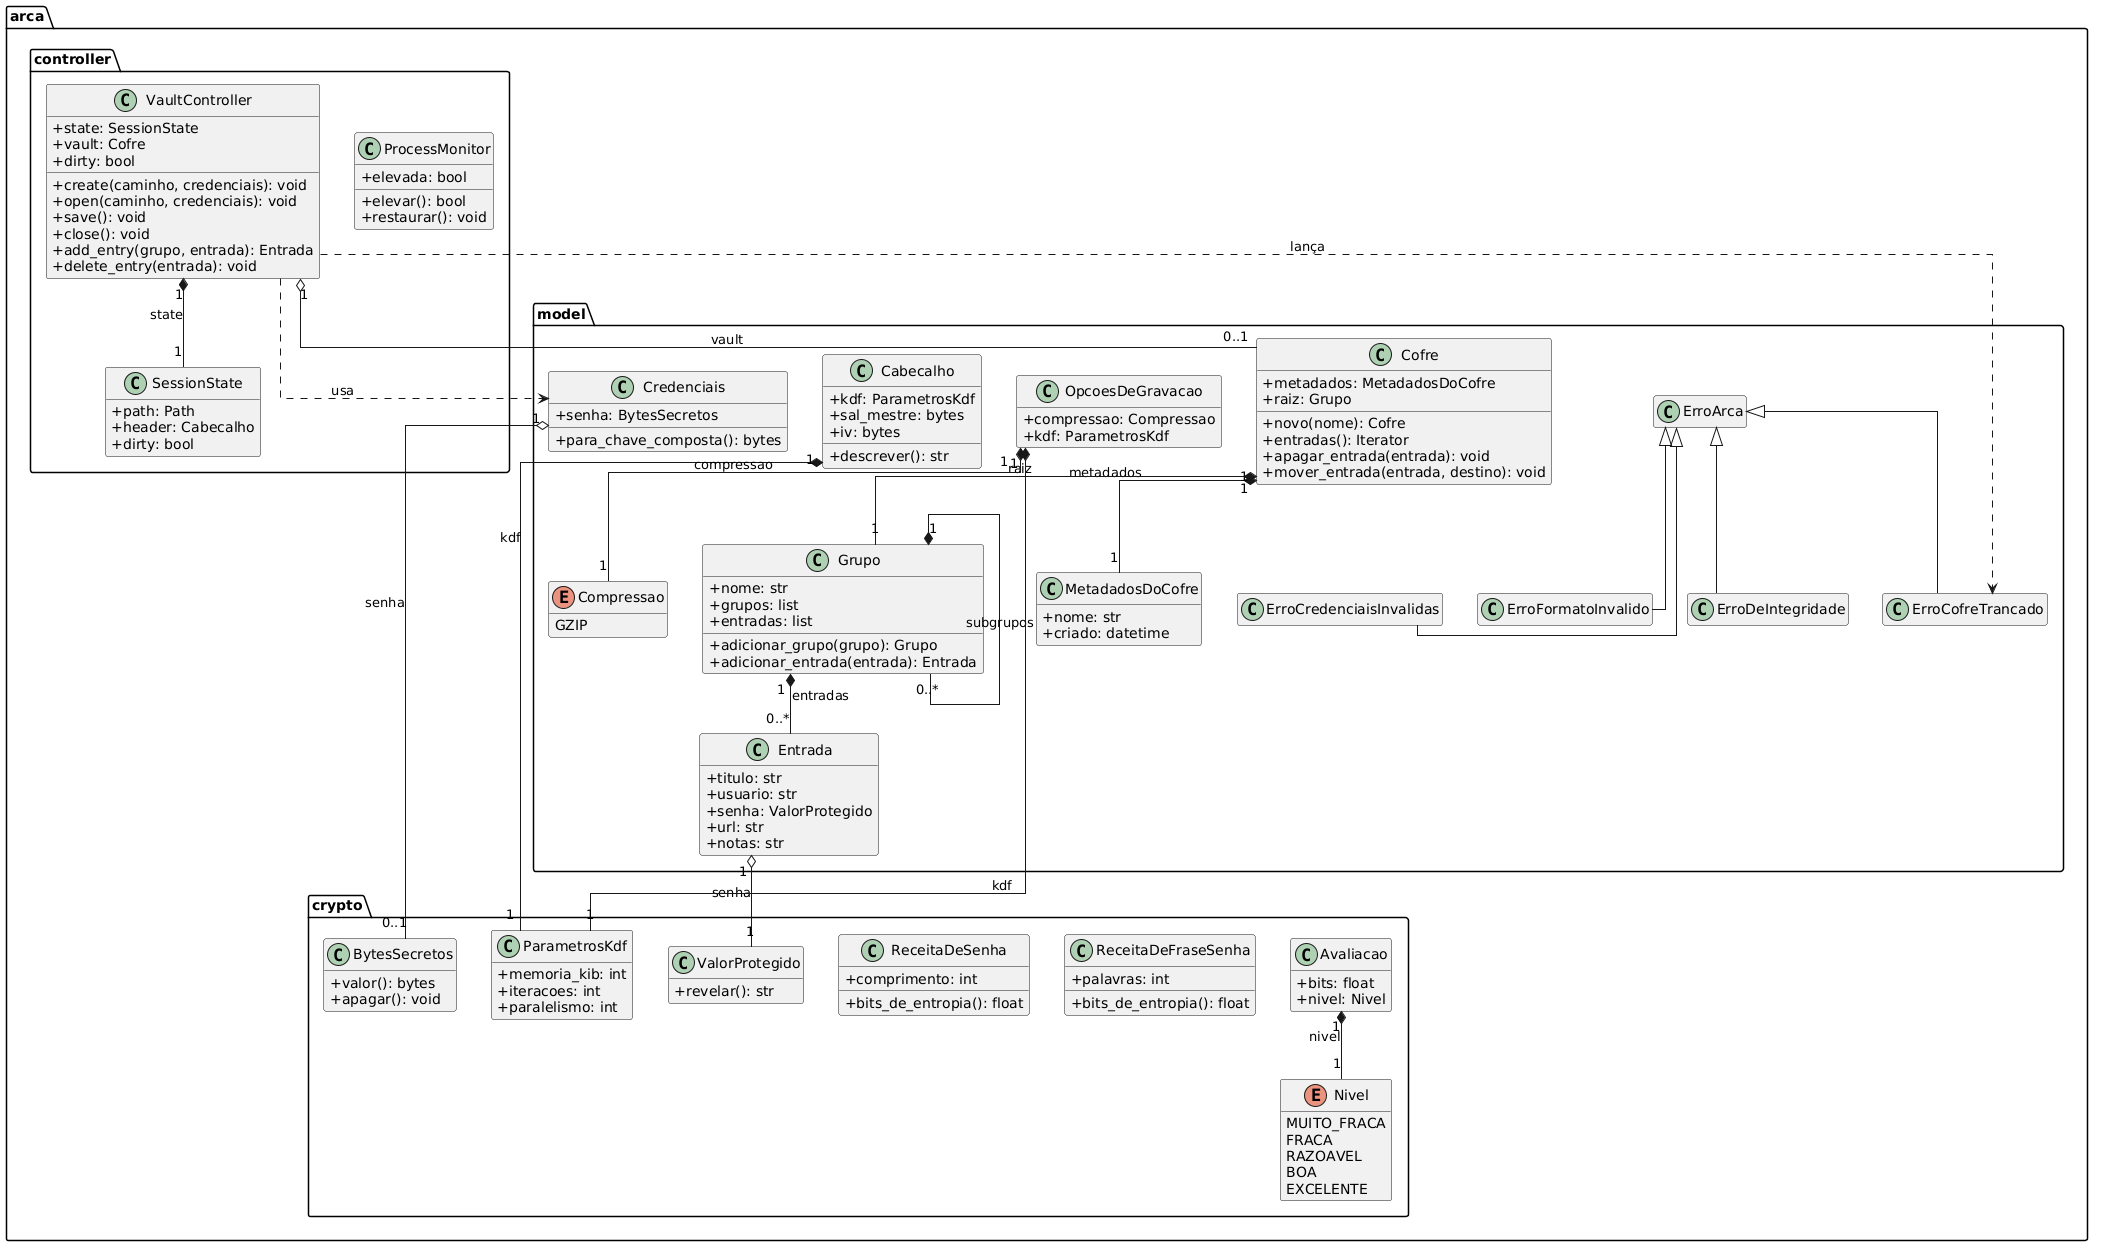

The diagram above was rendered by PlantUML. Its source (embedded in the PNG):
@startuml
skinparam classAttributeIconSize 0
skinparam linetype ortho
hide empty members

package "arca.controller" {
  class VaultController {
    +state: SessionState
    +vault: Cofre
    +dirty: bool
    +create(caminho, credenciais): void
    +open(caminho, credenciais): void
    +save(): void
    +close(): void
    +add_entry(grupo, entrada): Entrada
    +delete_entry(entrada): void
  }

  class SessionState {
    +path: Path
    +header: Cabecalho
    +dirty: bool
  }

  class ProcessMonitor {
    +elevada: bool
    +elevar(): bool
    +restaurar(): void
  }
}

package "arca.model" {
  class Cofre {
    +metadados: MetadadosDoCofre
    +raiz: Grupo
    +novo(nome): Cofre
    +entradas(): Iterator
    +apagar_entrada(entrada): void
    +mover_entrada(entrada, destino): void
  }

  class MetadadosDoCofre {
    +nome: str
    +criado: datetime
  }

  class Grupo {
    +nome: str
    +grupos: list
    +entradas: list
    +adicionar_grupo(grupo): Grupo
    +adicionar_entrada(entrada): Entrada
  }

  class Entrada {
    +titulo: str
    +usuario: str
    +senha: ValorProtegido
    +url: str
    +notas: str
  }

  class Cabecalho {
    +kdf: ParametrosKdf
    +sal_mestre: bytes
    +iv: bytes
    +descrever(): str
  }

  class Credenciais {
    +senha: BytesSecretos
    +para_chave_composta(): bytes
  }

  class OpcoesDeGravacao {
    +compressao: Compressao
    +kdf: ParametrosKdf
  }

  enum Compressao {
    GZIP
  }

  class ErroArca
  class ErroFormatoInvalido
  class ErroDeIntegridade
  class ErroCredenciaisInvalidas
  class ErroCofreTrancado

  ErroArca <|-- ErroFormatoInvalido
  ErroArca <|-- ErroDeIntegridade
  ErroArca <|-- ErroCredenciaisInvalidas
  ErroArca <|-- ErroCofreTrancado
}

package "arca.crypto" {
  class ParametrosKdf {
    +memoria_kib: int
    +iteracoes: int
    +paralelismo: int
  }

  class ValorProtegido {
    +revelar(): str
  }

  class BytesSecretos {
    +valor(): bytes
    +apagar(): void
  }

  class ReceitaDeSenha {
    +comprimento: int
    +bits_de_entropia(): float
  }

  class ReceitaDeFraseSenha {
    +palavras: int
    +bits_de_entropia(): float
  }

  class Avaliacao {
    +bits: float
    +nivel: Nivel
  }

  enum Nivel {
    MUITO_FRACA
    FRACA
    RAZOAVEL
    BOA
    EXCELENTE
  }
}

VaultController "1" *-- "1" SessionState : state
VaultController "1" o-- "0..1" Cofre : vault
Cofre "1" *-- "1" MetadadosDoCofre : metadados
Cofre "1" *-- "1" Grupo : raiz
Grupo "1" *-- "0..*" Grupo : subgrupos
Grupo "1" *-- "0..*" Entrada : entradas
Entrada "1" o-- "1" ValorProtegido : senha
Cabecalho "1" *-- "1" ParametrosKdf : kdf
OpcoesDeGravacao "1" *-- "1" ParametrosKdf : kdf
OpcoesDeGravacao "1" *-- "1" Compressao : compressao
Credenciais "1" o-- "0..1" BytesSecretos : senha
Avaliacao "1" *-- "1" Nivel : nivel
VaultController ..> Credenciais : usa
VaultController ..> ErroCofreTrancado : lança
@enduml